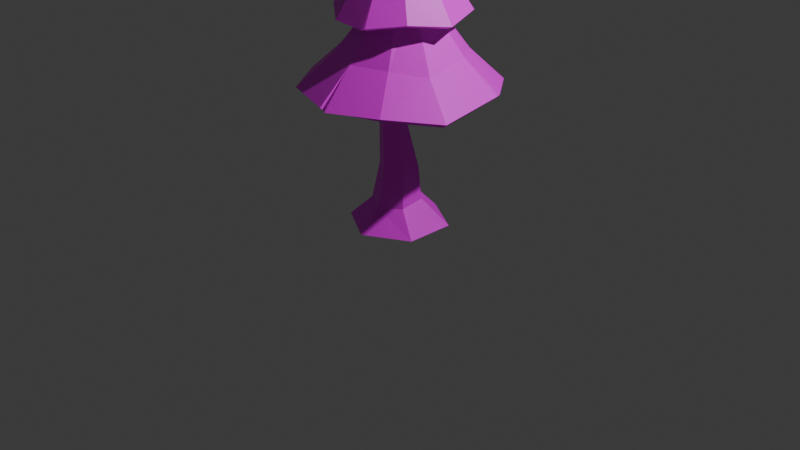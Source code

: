 # Source: Pine_02.blend  (saved by Blender 5.0.119; exported with 4.5.12 LTS)
import bpy
from mathutils import Matrix  # noqa: F401  (used for matrix-valued properties, if any)

bpy.ops.wm.read_factory_settings(use_empty=True)
scene = bpy.context.scene
scene.name = 'Scene'

# ---- collections
col_collection = bpy.data.collections.new('Collection'); scene.collection.children.link(col_collection)

# ---- images (referenced by path relative to the original .blend; pixels are not part of the script)
import os
ASSET_DIR = os.environ.get("B2B_ASSET_DIR", "")  # directory of the original .blend (textures are referenced by path, not embedded)
HERE = os.path.dirname(os.path.abspath(__file__))  # packed textures are extracted next to this script under _unpacked/

def load_image(name, relpath, width, height, colorspace="sRGB"):
    """Load a texture the original file referenced (path relative to the .blend, or extracted next to this script)."""
    p = next((c for c in (os.path.join(HERE, relpath), os.path.join(ASSET_DIR, relpath)) if relpath and os.path.exists(c)), "")
    if p:
        img = bpy.data.images.load(p, check_existing=True)
        img.name = name
    else:  # same state as the original file: an image datablock whose file is absent (Cycles renders it pink)
        img = bpy.data.images.new(name, width, height)
        img.source = "FILE"
        img.filepath = "//" + (relpath or name)
    img.colorspace_settings.name = colorspace
    return img
img_color_grid_png = load_image('color_grid.png', 'color_grid.png', 1024, 1024, 'sRGB')

# ---- materials (node trees are filled in below, after node groups)
mat_trunk = bpy.data.materials.new('Trunk')
mat_material_001 = bpy.data.materials.new('Material.001')

# ---- material node trees
mat_trunk.use_nodes = True; mat_trunk.node_tree.nodes.clear()
_N = mat_trunk.node_tree.nodes; _L = mat_trunk.node_tree.links
n0 = _N.new('ShaderNodeBsdfPrincipled'); n0.name = 'Principled BSDF'; n0.location = (-200, 100)
n1 = _N.new('ShaderNodeOutputMaterial'); n1.name = 'Material Output'; n1.location = (200, 100)
n2 = _N.new('ShaderNodeTexImage'); n2.name = 'Image Texture'; n2.location = (-490, 71)
n2.image = img_color_grid_png
_L.new(n0.outputs[0], n1.inputs[0])
_L.new(n2.outputs[0], n0.inputs[0])
n1.is_active_output = True
mat_material_001.use_nodes = True; mat_material_001.node_tree.nodes.clear()
_N = mat_material_001.node_tree.nodes; _L = mat_material_001.node_tree.links
n0 = _N.new('ShaderNodeBsdfPrincipled'); n0.name = 'Principled BSDF'; n0.location = (-200, 100)
n1 = _N.new('ShaderNodeOutputMaterial'); n1.name = 'Material Output'; n1.location = (200, 100)
n2 = _N.new('ShaderNodeTexImage'); n2.name = 'Image Texture'; n2.location = (-490, 71)
n2.image = img_color_grid_png
_L.new(n0.outputs[0], n1.inputs[0])
_L.new(n2.outputs[0], n0.inputs[0])
n1.is_active_output = True

# ---- world
world_world = bpy.data.worlds.new('World'); scene.world = world_world
world_world.use_nodes = True; world_world.node_tree.nodes.clear()
_N = world_world.node_tree.nodes; _L = world_world.node_tree.links
n0 = _N.new('ShaderNodeOutputWorld'); n0.name = 'World Output'; n0.location = (200, 100)
n1 = _N.new('ShaderNodeBackground'); n1.name = 'Background'; n1.location = (-200, 100)
n1.inputs[0].default_value = (0.05088, 0.05088, 0.05088, 1.0)
_L.new(n1.outputs[0], n0.inputs[0])
n0.is_active_output = True
world_world.color = (0.05088, 0.05088, 0.05088)
world_world.sun_shadow_jitter_overblur = 0.0

# ---- cameras
cam_camera = bpy.data.cameras.new('Camera')
cam_camera.clip_end = 100.0
cam_camera.ortho_scale = 7.314

# ---- lights
light_light = bpy.data.lights.new('Light', 'POINT')
light_light.energy = 1000.0
light_light.shadow_soft_size = 0.1

# ---- meshes
me_cylinder = bpy.data.meshes.new('Cylinder')
me_cylinder.from_pydata([(0.0, 1.0, -1.0), (-4.247e-17, 0.4256, -0.4347), (0.866, 0.5, -1.0), (0.4298, 0.1801, -0.4706), (0.866, -0.5, -1.0), (0.4298, -0.3111, -0.5424), (0.0, -1.0, -1.0), (-4.479e-17, -0.5566, -0.5784), (-0.866, -0.5, -1.0), (-0.4298, -0.3111, -0.5424), (-0.866, 0.5, -1.0), (-0.4298, 0.1801, -0.4706), (0.3345, 0.1927, 0.1618), (3.511e-08, 0.3854, 0.149), (0.3345, -0.1927, 0.1875), (3.511e-08, -0.3854, 0.2004), (-0.3345, -0.1927, 0.1875), (-0.3345, 0.1927, 0.1618), (0.1533, -0.01994, 1.308), (-0.06719, 0.1042, 1.338), (0.1681, -0.2683, 1.363), (-0.03761, -0.3924, 1.448), (-0.2581, -0.2683, 1.478), (-0.2729, -0.01994, 1.423), (0.3118, 0.2232, 2.99), (0.1179, 0.3285, 3.028), (0.3118, 0.01258, 2.914), (0.1179, -0.09274, 2.876), (-0.07598, 0.01258, 2.914), (-0.07598, 0.2232, 2.99), (0.1671, -0.08847, 4.52), (3.197e-08, 0.006456, 4.502), (0.1671, -0.2783, 4.554), (3.197e-08, -0.3733, 4.572), (-0.1671, -0.2783, 4.554), (-0.1671, -0.08847, 4.52), (0.03176, -0.04717, 6.476), (2.943e-08, -0.02883, 6.476), (0.03176, -0.08384, 6.476), (2.943e-08, -0.1022, 6.476), (-0.03176, -0.08384, 6.476), (-0.03176, -0.04717, 6.476)], [], [(0, 1, 3, 2), (2, 3, 5, 4), (4, 5, 7, 6), (6, 7, 9, 8), (11, 9, 16, 17), (8, 9, 11, 10), (10, 11, 1, 0), (0, 2, 4, 6, 8, 10), (13, 17, 23, 19), (3, 1, 13, 12), (7, 5, 14, 15), (1, 11, 17, 13), (9, 7, 15, 16), (5, 3, 12, 14), (23, 22, 28, 29), (16, 15, 21, 22), (14, 12, 18, 20), (17, 16, 22, 23), (15, 14, 20, 21), (12, 13, 19, 18), (25, 29, 35, 31), (21, 20, 26, 27), (18, 19, 25, 24), (19, 23, 29, 25), (22, 21, 27, 28), (20, 18, 24, 26), (35, 34, 40, 41), (28, 27, 33, 34), (26, 24, 30, 32), (29, 28, 34, 35), (27, 26, 32, 33), (24, 25, 31, 30), (36, 37, 41, 40, 39, 38), (33, 32, 38, 39), (30, 31, 37, 36), (31, 35, 41, 37), (34, 33, 39, 40), (32, 30, 36, 38)])
_uv = me_cylinder.uv_layers.new(name='UVMap')
_uv.uv.foreach_set('vector', [0.5819, 0.4164, 0.5772, 0.4205, 0.5765, 0.4188, 0.5809, 0.4132, 0.5809, 0.4132, 0.5765, 0.4188, 0.5721, 0.4176, 0.5718, 0.4117, 0.5718, 0.4117, 0.5721, 0.4176, 0.5687, 0.4181, 0.5648, 0.4138, 0.5648, 0.4138, 0.5687, 0.4181, 0.5697, 0.4198, 0.5671, 0.4168, 0.5739, 0.4209, 0.5697, 0.4198, 0.5709, 0.426, 0.5741, 0.4262, 0.5671, 0.4168, 0.5697, 0.4198, 0.5739, 0.4209, 0.5753, 0.418, 0.5753, 0.418, 0.5739, 0.4209, 0.5772, 0.4205, 0.5819, 0.4164, 0.5819, 0.4164, 0.5809, 0.4132, 0.5718, 0.4117, 0.5648, 0.4138, 0.5671, 0.4168, 0.5753, 0.418, 0.5768, 0.4256, 0.5741, 0.4262, 0.5723, 0.4371, 0.574, 0.4362, 0.5765, 0.4188, 0.5772, 0.4205, 0.5768, 0.4256, 0.5762, 0.4248, 0.5687, 0.4181, 0.5721, 0.4176, 0.5728, 0.4247, 0.5701, 0.4253, 0.5772, 0.4205, 0.5739, 0.4209, 0.5741, 0.4262, 0.5768, 0.4256, 0.5697, 0.4198, 0.5687, 0.4181, 0.5701, 0.4253, 0.5709, 0.426, 0.5721, 0.4176, 0.5765, 0.4188, 0.5762, 0.4248, 0.5728, 0.4247, 0.5723, 0.4371, 0.5701, 0.4375, 0.5729, 0.451, 0.5748, 0.4517, 0.5709, 0.426, 0.5701, 0.4253, 0.5696, 0.4369, 0.5701, 0.4375, 0.5728, 0.4247, 0.5762, 0.4248, 0.5736, 0.4355, 0.5714, 0.4359, 0.5741, 0.4262, 0.5709, 0.426, 0.5701, 0.4375, 0.5723, 0.4371, 0.5701, 0.4253, 0.5728, 0.4247, 0.5714, 0.4359, 0.5696, 0.4369, 0.5762, 0.4248, 0.5768, 0.4256, 0.574, 0.4362, 0.5736, 0.4355, 0.5764, 0.4521, 0.5748, 0.4517, 0.5714, 0.4669, 0.5728, 0.4669, 0.5696, 0.4369, 0.5714, 0.4359, 0.5742, 0.451, 0.5726, 0.4506, 0.5736, 0.4355, 0.574, 0.4362, 0.5764, 0.4521, 0.5761, 0.4518, 0.574, 0.4362, 0.5723, 0.4371, 0.5748, 0.4517, 0.5764, 0.4521, 0.5701, 0.4375, 0.5696, 0.4369, 0.5726, 0.4506, 0.5729, 0.451, 0.5714, 0.4359, 0.5736, 0.4355, 0.5761, 0.4518, 0.5742, 0.451, 0.5714, 0.4669, 0.5696, 0.4673, 0.5715, 0.4878, 0.5718, 0.4877, 0.5729, 0.451, 0.5726, 0.4506, 0.5692, 0.4678, 0.5696, 0.4673, 0.5742, 0.451, 0.5761, 0.4518, 0.5725, 0.4674, 0.5706, 0.4679, 0.5748, 0.4517, 0.5729, 0.451, 0.5696, 0.4673, 0.5714, 0.4669, 0.5726, 0.4506, 0.5742, 0.451, 0.5706, 0.4679, 0.5692, 0.4678, 0.5761, 0.4518, 0.5764, 0.4521, 0.5728, 0.4669, 0.5725, 0.4674, 0.572, 0.488, 0.5721, 0.4878, 0.5718, 0.4877, 0.5715, 0.4878, 0.5714, 0.4879, 0.5717, 0.488, 0.5692, 0.4678, 0.5706, 0.4679, 0.5717, 0.488, 0.5714, 0.4879, 0.5725, 0.4674, 0.5728, 0.4669, 0.5721, 0.4878, 0.572, 0.488, 0.5728, 0.4669, 0.5714, 0.4669, 0.5718, 0.4877, 0.5721, 0.4878, 0.5696, 0.4673, 0.5692, 0.4678, 0.5714, 0.4879, 0.5715, 0.4878, 0.5706, 0.4679, 0.5725, 0.4674, 0.572, 0.488, 0.5717, 0.488])
me_cylinder.materials.append(mat_trunk)
me_cylinder.update()
me_circle_002 = bpy.data.meshes.new('Circle.002')
me_circle_002.from_pydata([(-0.01598, 1.066, -0.1135), (-0.5472, 0.809, -0.07311), (-0.9467, 0.3349, -0.1017), (-0.9738, -0.2637, -0.1037), (-0.5472, -0.809, -0.07311), (0.04062, -1.0, -0.07311), (0.6284, -0.809, -0.07311), (1.035, -0.3896, -0.123), (0.9866, 0.3153, -0.04554), (0.6284, 0.809, -0.07311), (0.07311, 0.2229, 0.8042), (-0.05793, 0.1804, 0.8042), (-0.1389, 0.06889, 0.8042), (-0.1389, -0.06889, 0.8042), (-0.05793, -0.1804, 0.8042), (0.07311, -0.2229, 0.8042), (0.2041, -0.1804, 0.8042), (0.2851, -0.06889, 0.8042), (0.2851, 0.06889, 0.8042), (0.2041, 0.1804, 0.8042), (-0.105, 0.603, 0.6322), (-0.413, 0.3814, 0.5929), (-0.5433, 0.02857, 0.5929), (-0.4532, -0.3296, 0.6388), (-0.146, -0.5665, 0.5929), (0.2299, -0.5814, 0.5929), (0.5071, -0.3715, 0.6426), (0.673, -0.01959, 0.5929), (0.5557, 0.3593, 0.6481), (0.2757, 0.5755, 0.5929), (-0.02255, 0.195, 1.422), (-0.129, 0.1239, 1.422), (-0.1733, 0.003868, 1.422), (-0.1386, -0.1193, 1.422), (-0.03813, -0.1985, 1.422), (0.08972, -0.2036, 1.422), (0.1961, -0.1325, 1.422), (0.2405, -0.01251, 1.422), (0.2058, 0.1106, 1.422), (0.1053, 0.1899, 1.422), (0.03249, 0.4515, 1.316), (-0.1987, 0.3755, 1.313), (-0.4119, 0.1216, 1.374), (-0.3969, -0.1395, 1.316), (-0.2614, -0.3306, 1.383), (0.03249, -0.4515, 1.316), (0.2995, -0.3677, 1.366), (0.4619, -0.1395, 1.316), (0.4619, 0.1395, 1.316), (0.3486, 0.3291, 1.373), (0.02437, 0.0248, 2.437), (0.009793, 0.02006, 2.437), (0.0007845, 0.007663, 2.437), (0.0007845, -0.007663, 2.437), (0.009793, -0.02006, 2.437), (0.02437, -0.0248, 2.437), (0.03895, -0.02006, 2.437), (0.04795, -0.007663, 2.437), (0.04795, 0.007663, 2.437), (0.03895, 0.02006, 2.437), (0.05262, -0.6477, 0.251), (0.4333, -0.524, 0.251), (-0.5997, 0.226, 0.2224), (-0.6268, -0.1548, 0.2204), (0.4333, 0.524, 0.251), (-0.003975, 0.7139, 0.2107), (0.7124, -0.2807, 0.2012), (-0.3281, -0.524, 0.251), (-0.3281, 0.524, 0.251), (0.6636, 0.2064, 0.2786), (0.1972, -0.4927, 0.7817), (-0.1205, -0.4801, 0.7817), (-0.4563, 0.02283, 0.7817), (-0.3462, 0.3211, 0.7817), (0.2359, 0.4851, 0.7817), (0.4856, 0.2882, 0.7817), (0.4616, -0.3161, 0.7817), (-0.3701, -0.2832, 0.7817), (-0.08176, 0.4976, 0.7817), (0.5718, -0.01787, 0.7817), (-0.1573, 0.2591, 1.534), (-0.2645, 0.09202, 1.583), (0.3355, 0.09897, 1.534), (0.1873, 0.2363, 1.621), (0.03091, -0.3203, 1.534), (0.2122, -0.192, 1.604), (-0.2737, -0.09897, 1.534), (0.03091, 0.3203, 1.534), (0.3355, -0.09897, 1.534), (-0.128, -0.2203, 1.604), (-0.01578, 1.021, -0.1533), (-0.5209, 0.7732, -0.1134), (-0.9047, 0.3213, -0.1424), (-0.9318, -0.2501, -0.1444), (-0.5209, -0.7732, -0.1134), (0.04082, -0.9551, -0.1129), (0.6019, -0.7722, -0.1123), (0.992, -0.3754, -0.1619), (0.9431, 0.3011, -0.08442), (0.6019, 0.7722, -0.1123), (0.0728, 0.178, 0.7644), (-0.032, 0.1443, 0.7639), (-0.09696, 0.05516, 0.7635), (-0.09696, -0.05516, 0.7635), (-0.032, -0.1443, 0.7639), (0.0728, -0.178, 0.7644), (0.1773, -0.1438, 0.765), (0.2416, -0.05486, 0.7653), (0.2416, 0.05486, 0.7653), (0.1773, 0.1438, 0.765), (-0.1194, 0.6555, 0.6584), (-0.4559, 0.4157, 0.618), (-0.5984, 0.03086, 0.6174), (-0.499, -0.3603, 0.6633), (-0.1647, -0.6181, 0.618), (0.2131, -0.6439, 0.6052), (0.5496, -0.4046, 0.6697), (0.7266, -0.02161, 0.6207), (0.6004, 0.389, 0.6759), (0.2946, 0.6259, 0.6201), (-0.03763, 0.2469, 1.448), (-0.172, 0.1574, 1.446), (-0.2281, 0.005903, 1.446), (-0.1843, -0.1496, 1.446), (-0.05736, -0.2496, 1.446), (0.104, -0.2558, 1.448), (0.238, -0.166, 1.449), (0.2937, -0.01475, 1.449), (0.25, 0.1403, 1.449), (0.1235, 0.2403, 1.449), (0.03242, 0.326, 1.299), (-0.1591, 0.2636, 1.299), (-0.2925, 0.08275, 1.358), (-0.2774, -0.1007, 1.3), (-0.165, -0.2609, 1.338), (0.03242, -0.326, 1.299), (0.2257, -0.2662, 1.349), (0.3426, -0.1008, 1.299), (0.3426, 0.1008, 1.299), (0.2748, 0.2277, 1.356), (0.02446, 0.0007015, 2.42), (0.02405, 0.0005555, 2.42), (0.02381, 0.0002093, 2.421), (0.02381, -0.00021, 2.421), (0.02405, -0.0005562, 2.42), (0.02446, -0.0007022, 2.42), (0.02488, -0.0005808, 2.42), (0.02515, -0.0002252, 2.42), (0.02515, 0.0002245, 2.42), (0.02488, 0.0005802, 2.42), (0.05254, -0.668, 0.2113), (0.4449, -0.54, 0.2118), (-0.5834, 0.2066, 0.2104), (-0.5834, -0.2066, 0.2104), (0.4449, 0.54, 0.2118), (0.05254, 0.668, 0.2113), (0.6871, -0.2062, 0.2122), (-0.3403, -0.5407, 0.2107), (-0.3403, 0.5407, 0.2107), (0.6871, 0.2062, 0.2122), (0.187, -0.4569, 0.9158), (-0.1049, -0.4456, 0.915), (-0.4138, 0.01663, 0.9144), (-0.3124, 0.2908, 0.915), (0.2224, 0.4408, 0.9166), (0.436, 0.2768, 0.9724), (0.3939, -0.2935, 0.9663), (-0.3464, -0.2609, 0.9603), (-0.07407, 0.4654, 0.9551), (0.5304, -0.02075, 0.9171), (-0.1234, 0.2125, 1.518), (-0.2188, 0.08114, 1.518), (0.2808, 0.0812, 1.517), (0.1853, 0.2125, 1.517), (0.03092, -0.2627, 1.517), (0.1853, -0.2125, 1.517), (-0.2188, -0.08114, 1.518), (0.03092, 0.2627, 1.517), (0.2808, -0.0812, 1.517), (-0.1234, -0.2125, 1.518), (0.4801, -0.1094, 1.305), (-0.2329, 0.3653, 1.316), (-0.2388, -0.3625, 1.354), (-0.5982, -0.01954, 0.6028), (0.245, -0.6336, 0.6191), (0.5746, 0.4199, 0.6683), (0.9688, 0.3718, -0.04554), (-0.09851, 1.065, -0.1049), (0.1183, -1.016, -0.09526)], [], [(60, 61, 16, 15), (62, 63, 13, 12), (64, 65, 10, 19), (61, 66, 17, 16), (63, 67, 14, 13), (65, 68, 11, 10), (66, 69, 18, 17), (67, 60, 15, 14), (68, 62, 12, 11), (69, 64, 19, 18), (70, 71, 34, 35), (72, 73, 31, 32), (74, 75, 38, 39), (76, 70, 35, 36), (77, 72, 32, 33), (78, 74, 39, 30), (79, 76, 36, 37), (71, 77, 33, 34), (73, 78, 30, 31), (75, 79, 37, 38), (80, 81, 52, 51), (82, 83, 59, 58), (84, 85, 56, 55), (81, 86, 53, 52), (83, 87, 50, 59), (85, 88, 57, 56), (86, 89, 54, 53), (87, 80, 51, 50), (88, 82, 58, 57), (89, 84, 55, 54), (186, 9, 64, 69), (1, 2, 62, 68), (4, 5, 60, 67), (7, 8, 69, 66), (187, 1, 68, 65), (3, 4, 67, 63), (6, 7, 66, 61), (9, 0, 65, 64), (2, 3, 63, 62), (188, 6, 61, 60), (28, 27, 79, 75), (21, 20, 78, 73), (24, 23, 77, 71), (27, 26, 76, 79), (20, 29, 74, 78), (23, 22, 72, 77), (26, 25, 70, 76), (29, 28, 75, 74), (22, 21, 73, 72), (25, 24, 71, 70), (182, 45, 84, 89), (180, 48, 82, 88), (40, 41, 80, 87), (43, 44, 89, 86), (46, 47, 88, 85), (49, 40, 87, 83), (42, 43, 86, 81), (45, 46, 85, 84), (48, 49, 83, 82), (181, 42, 81, 80), (150, 105, 106, 151), (152, 102, 103, 153), (154, 109, 100, 155), (151, 106, 107, 156), (153, 103, 104, 157), (155, 100, 101, 158), (156, 107, 108, 159), (157, 104, 105, 150), (158, 101, 102, 152), (159, 108, 109, 154), (160, 125, 124, 161), (162, 122, 121, 163), (164, 129, 128, 165), (166, 126, 125, 160), (167, 123, 122, 162), (168, 120, 129, 164), (169, 127, 126, 166), (161, 124, 123, 167), (163, 121, 120, 168), (165, 128, 127, 169), (170, 141, 142, 171), (172, 148, 149, 173), (174, 145, 146, 175), (171, 142, 143, 176), (173, 149, 140, 177), (175, 146, 147, 178), (176, 143, 144, 179), (177, 140, 141, 170), (178, 147, 148, 172), (179, 144, 145, 174), (98, 159, 154, 99), (91, 158, 152, 92), (94, 157, 150, 95), (97, 156, 159, 98), (90, 155, 158, 91), (93, 153, 157, 94), (96, 151, 156, 97), (99, 154, 155, 90), (92, 152, 153, 93), (95, 150, 151, 96), (118, 165, 169, 117), (111, 163, 168, 110), (114, 161, 167, 113), (117, 169, 166, 116), (110, 168, 164, 119), (113, 167, 162, 183), (116, 166, 160, 184), (119, 164, 165, 185), (112, 162, 163, 111), (115, 160, 161, 114), (134, 179, 174, 135), (137, 178, 172, 138), (130, 177, 170, 131), (133, 176, 179, 134), (136, 175, 178, 137), (139, 173, 177, 130), (132, 171, 176, 133), (135, 174, 175, 136), (138, 172, 173, 139), (131, 170, 171, 132), (1, 187, 90, 91), (2, 1, 91, 92), (3, 2, 92, 93), (4, 3, 93, 94), (5, 4, 94, 95), (6, 188, 95, 96), (7, 6, 96, 97), (8, 7, 97, 98), (9, 186, 98, 99), (0, 9, 99, 90), (10, 11, 101, 100), (11, 12, 102, 101), (12, 13, 103, 102), (13, 14, 104, 103), (14, 15, 105, 104), (15, 16, 106, 105), (16, 17, 107, 106), (17, 18, 108, 107), (18, 19, 109, 108), (19, 10, 100, 109), (20, 21, 111, 110), (21, 22, 112, 111), (22, 23, 113, 183), (23, 24, 114, 113), (24, 25, 115, 114), (25, 26, 116, 184), (26, 27, 117, 116), (27, 28, 118, 117), (28, 29, 119, 185), (29, 20, 110, 119), (31, 30, 120, 121), (32, 31, 121, 122), (33, 32, 122, 123), (34, 33, 123, 124), (35, 34, 124, 125), (36, 35, 125, 126), (37, 36, 126, 127), (38, 37, 127, 128), (39, 38, 128, 129), (30, 39, 129, 120), (41, 40, 130, 131), (42, 181, 131, 132), (43, 42, 132, 133), (44, 43, 133, 134), (45, 182, 134, 135), (46, 45, 135, 136), (47, 46, 136, 137), (48, 180, 137, 138), (49, 48, 138, 139), (40, 49, 139, 130), (50, 51, 141, 140), (51, 52, 142, 141), (52, 53, 143, 142), (53, 54, 144, 143), (54, 55, 145, 144), (55, 56, 146, 145), (56, 57, 147, 146), (57, 58, 148, 147), (58, 59, 149, 148), (59, 50, 140, 149), (47, 137, 180, 88), (41, 131, 181, 80), (44, 134, 182, 89), (162, 112, 22, 183), (160, 115, 25, 184), (165, 118, 28, 185), (8, 98, 186, 69), (0, 90, 187, 65), (5, 95, 188, 60)])
_uv = me_circle_002.uv_layers.new(name='UVMap')
_uv.uv.foreach_set('vector', [0.7937, 0.7828, 0.8031, 0.783, 0.8112, 0.8026, 0.8079, 0.8024, 0.8127, 0.7815, 0.801, 0.7815, 0.8099, 0.8017, 0.8142, 0.8015, 0.8371, 0.7827, 0.8356, 0.7812, 0.8221, 0.8018, 0.8227, 0.8022, 0.8031, 0.783, 0.8157, 0.7812, 0.816, 0.8027, 0.8112, 0.8026, 0.801, 0.7815, 0.7931, 0.7827, 0.8075, 0.802, 0.8099, 0.8017, 0.8356, 0.7812, 0.8251, 0.7824, 0.8188, 0.8016, 0.8221, 0.8018, 0.8157, 0.7812, 0.8311, 0.7839, 0.8205, 0.8025, 0.816, 0.8027, 0.7931, 0.7827, 0.7937, 0.7828, 0.8079, 0.8024, 0.8075, 0.802, 0.8251, 0.7824, 0.8127, 0.7815, 0.8142, 0.8015, 0.8188, 0.8016, 0.8311, 0.7839, 0.8371, 0.7827, 0.8227, 0.8022, 0.8205, 0.8025, 0.8007, 0.8022, 0.7969, 0.8014, 0.807, 0.8239, 0.8086, 0.8246, 0.8084, 0.8001, 0.8189, 0.8, 0.8159, 0.8228, 0.8116, 0.8228, 0.8327, 0.8011, 0.8307, 0.8019, 0.8205, 0.8243, 0.8215, 0.8237, 0.8105, 0.8027, 0.8007, 0.8022, 0.8086, 0.8246, 0.8125, 0.8249, 0.8001, 0.8006, 0.8084, 0.8001, 0.8116, 0.8228, 0.8082, 0.8233, 0.828, 0.8004, 0.8327, 0.8011, 0.8215, 0.8237, 0.8197, 0.8231, 0.8222, 0.8025, 0.8105, 0.8027, 0.8125, 0.8249, 0.8171, 0.8248, 0.7969, 0.8014, 0.8001, 0.8006, 0.8082, 0.8233, 0.807, 0.8239, 0.8189, 0.8, 0.828, 0.8004, 0.8197, 0.8231, 0.8159, 0.8228, 0.8307, 0.8019, 0.8222, 0.8025, 0.8171, 0.8248, 0.8205, 0.8243, 0.8197, 0.8262, 0.813, 0.8278, 0.814, 0.8599, 0.8145, 0.8599, 0.8221, 0.8291, 0.8242, 0.831, 0.815, 0.8602, 0.8147, 0.8603, 0.804, 0.8286, 0.8108, 0.8318, 0.8137, 0.8604, 0.8133, 0.8603, 0.813, 0.8278, 0.8069, 0.8265, 0.8135, 0.86, 0.814, 0.8599, 0.8242, 0.831, 0.8244, 0.8269, 0.8149, 0.86, 0.815, 0.8602, 0.8108, 0.8318, 0.8157, 0.8296, 0.8142, 0.8604, 0.8137, 0.8604, 0.8069, 0.8265, 0.805, 0.83, 0.8132, 0.8601, 0.8135, 0.86, 0.8244, 0.8269, 0.8197, 0.8262, 0.8145, 0.8599, 0.8149, 0.86, 0.8157, 0.8296, 0.8221, 0.8291, 0.8147, 0.8603, 0.8142, 0.8604, 0.805, 0.83, 0.804, 0.8286, 0.8133, 0.8603, 0.8132, 0.8601, 0.8418, 0.7719, 0.8492, 0.7713, 0.8371, 0.7827, 0.8311, 0.7839, 0.83, 0.7721, 0.8114, 0.7714, 0.8127, 0.7815, 0.8251, 0.7824, 0.7814, 0.7716, 0.7816, 0.771, 0.7937, 0.7828, 0.7931, 0.7827, 0.8172, 0.7685, 0.8403, 0.7719, 0.8311, 0.7839, 0.8157, 0.7812, 0.844, 0.7709, 0.83, 0.7721, 0.8251, 0.7824, 0.8356, 0.7812, 0.7937, 0.7711, 0.7814, 0.7716, 0.7931, 0.7827, 0.801, 0.7815, 0.7959, 0.7706, 0.8172, 0.7685, 0.8157, 0.7812, 0.8031, 0.783, 0.8492, 0.7713, 0.8454, 0.7706, 0.8356, 0.7812, 0.8371, 0.7827, 0.8114, 0.7714, 0.7937, 0.7711, 0.801, 0.7815, 0.8127, 0.7815, 0.782, 0.7702, 0.7959, 0.7706, 0.8031, 0.783, 0.7937, 0.7828, 0.8341, 0.7971, 0.8238, 0.7957, 0.8222, 0.8025, 0.8307, 0.8019, 0.8197, 0.7936, 0.8308, 0.7952, 0.828, 0.8004, 0.8189, 0.8, 0.7938, 0.7948, 0.7976, 0.7957, 0.8001, 0.8006, 0.7969, 0.8014, 0.8238, 0.7957, 0.8093, 0.7976, 0.8105, 0.8027, 0.8222, 0.8025, 0.8308, 0.7952, 0.8361, 0.7945, 0.8327, 0.8011, 0.828, 0.8004, 0.7976, 0.7957, 0.8075, 0.7937, 0.8084, 0.8001, 0.8001, 0.8006, 0.8093, 0.7976, 0.7982, 0.7954, 0.8007, 0.8022, 0.8105, 0.8027, 0.8361, 0.7945, 0.8341, 0.7971, 0.8307, 0.8019, 0.8327, 0.8011, 0.8075, 0.7937, 0.8197, 0.7936, 0.8189, 0.8, 0.8084, 0.8001, 0.7982, 0.7954, 0.7938, 0.7948, 0.7969, 0.8014, 0.8007, 0.8022, 0.799, 0.8211, 0.7997, 0.8211, 0.804, 0.8286, 0.805, 0.83, 0.8176, 0.8219, 0.8255, 0.8216, 0.8221, 0.8291, 0.8157, 0.8296, 0.8284, 0.8191, 0.8226, 0.8182, 0.8197, 0.8262, 0.8244, 0.8269, 0.8041, 0.8186, 0.7998, 0.8219, 0.805, 0.83, 0.8069, 0.8265, 0.8062, 0.8239, 0.8163, 0.8223, 0.8157, 0.8296, 0.8108, 0.8318, 0.8297, 0.8227, 0.8284, 0.8191, 0.8244, 0.8269, 0.8242, 0.831, 0.8119, 0.8199, 0.8041, 0.8186, 0.8069, 0.8265, 0.813, 0.8278, 0.7997, 0.8211, 0.8062, 0.8239, 0.8108, 0.8318, 0.804, 0.8286, 0.8255, 0.8216, 0.8297, 0.8227, 0.8242, 0.831, 0.8221, 0.8291, 0.8218, 0.8182, 0.8119, 0.8199, 0.813, 0.8278, 0.8197, 0.8262, 0.7931, 0.7814, 0.8094, 0.8009, 0.812, 0.8011, 0.8027, 0.7815, 0.8123, 0.7811, 0.8144, 0.8002, 0.8109, 0.8003, 0.7999, 0.7812, 0.8378, 0.7814, 0.8212, 0.8008, 0.8207, 0.8005, 0.8352, 0.7812, 0.8027, 0.7815, 0.812, 0.8011, 0.8158, 0.8012, 0.8178, 0.7815, 0.7999, 0.7812, 0.8109, 0.8003, 0.809, 0.8006, 0.7924, 0.7813, 0.8352, 0.7812, 0.8207, 0.8005, 0.8181, 0.8003, 0.8254, 0.7811, 0.8178, 0.7815, 0.8158, 0.8012, 0.8193, 0.801, 0.8315, 0.7815, 0.7924, 0.7813, 0.809, 0.8006, 0.8094, 0.8009, 0.7931, 0.7814, 0.8254, 0.7811, 0.8181, 0.8003, 0.8144, 0.8002, 0.8123, 0.7811, 0.8315, 0.7815, 0.8193, 0.801, 0.8212, 0.8008, 0.8378, 0.7814, 0.8017, 0.8071, 0.8071, 0.8257, 0.8051, 0.8249, 0.7982, 0.8062, 0.8088, 0.8047, 0.8109, 0.8234, 0.8163, 0.8234, 0.8184, 0.8046, 0.8311, 0.8058, 0.8233, 0.8246, 0.8221, 0.8255, 0.8295, 0.8087, 0.8102, 0.8093, 0.812, 0.8262, 0.8071, 0.8257, 0.8017, 0.8071, 0.801, 0.8068, 0.8066, 0.824, 0.8109, 0.8234, 0.8088, 0.8047, 0.8272, 0.8063, 0.8211, 0.8238, 0.8233, 0.8246, 0.8311, 0.8058, 0.8214, 0.8074, 0.8178, 0.8261, 0.812, 0.8262, 0.8102, 0.8093, 0.7982, 0.8062, 0.8051, 0.8249, 0.8066, 0.824, 0.801, 0.8068, 0.8184, 0.8046, 0.8163, 0.8234, 0.8211, 0.8238, 0.8272, 0.8063, 0.8295, 0.8087, 0.8221, 0.8255, 0.8178, 0.8261, 0.8214, 0.8074, 0.8187, 0.8259, 0.8141, 0.8595, 0.8141, 0.8595, 0.8133, 0.8258, 0.8207, 0.8282, 0.8141, 0.8595, 0.8141, 0.8595, 0.8234, 0.8274, 0.8059, 0.8279, 0.8141, 0.8595, 0.8141, 0.8595, 0.8097, 0.8285, 0.8133, 0.8258, 0.8141, 0.8595, 0.8141, 0.8596, 0.8082, 0.8262, 0.8234, 0.8274, 0.8141, 0.8595, 0.8141, 0.8595, 0.8226, 0.8265, 0.8097, 0.8285, 0.8141, 0.8595, 0.8141, 0.8595, 0.8154, 0.8287, 0.8082, 0.8262, 0.8141, 0.8596, 0.8141, 0.8595, 0.8054, 0.827, 0.8226, 0.8265, 0.8141, 0.8595, 0.8141, 0.8595, 0.8187, 0.8259, 0.8154, 0.8287, 0.8141, 0.8595, 0.8141, 0.8595, 0.8207, 0.8282, 0.8054, 0.827, 0.8141, 0.8595, 0.8141, 0.8595, 0.8059, 0.8279, 0.839, 0.7704, 0.8315, 0.7815, 0.8378, 0.7814, 0.8476, 0.77, 0.8294, 0.7709, 0.8254, 0.7811, 0.8123, 0.7811, 0.8115, 0.7701, 0.7829, 0.7702, 0.7924, 0.7813, 0.7931, 0.7814, 0.7832, 0.7696, 0.817, 0.767, 0.8178, 0.7815, 0.8315, 0.7815, 0.839, 0.7704, 0.8442, 0.7693, 0.8352, 0.7812, 0.8254, 0.7811, 0.8294, 0.7709, 0.7946, 0.7698, 0.7999, 0.7812, 0.7924, 0.7813, 0.7829, 0.7702, 0.7969, 0.7692, 0.8027, 0.7815, 0.8178, 0.7815, 0.817, 0.767, 0.8476, 0.77, 0.8378, 0.7814, 0.8352, 0.7812, 0.8442, 0.7693, 0.8115, 0.7701, 0.8123, 0.7811, 0.7999, 0.7812, 0.7946, 0.7698, 0.7832, 0.7696, 0.7931, 0.7814, 0.8027, 0.7815, 0.7969, 0.7692, 0.8358, 0.7982, 0.8295, 0.8087, 0.8214, 0.8074, 0.8246, 0.7969, 0.8201, 0.7943, 0.8184, 0.8046, 0.8272, 0.8063, 0.8321, 0.796, 0.7919, 0.7957, 0.7982, 0.8062, 0.801, 0.8068, 0.7961, 0.7964, 0.8246, 0.7969, 0.8214, 0.8074, 0.8102, 0.8093, 0.8088, 0.7988, 0.8321, 0.796, 0.8272, 0.8063, 0.8311, 0.8058, 0.8379, 0.7954, 0.7961, 0.7964, 0.801, 0.8068, 0.8088, 0.8047, 0.8053, 0.794, 0.8088, 0.7988, 0.8102, 0.8093, 0.8017, 0.8071, 0.7966, 0.7965, 0.8379, 0.7954, 0.8311, 0.8058, 0.8295, 0.8087, 0.8363, 0.7978, 0.8068, 0.7944, 0.8088, 0.8047, 0.8184, 0.8046, 0.8201, 0.7943, 0.7958, 0.7959, 0.8017, 0.8071, 0.7982, 0.8062, 0.7919, 0.7957, 0.8033, 0.8206, 0.8054, 0.827, 0.8059, 0.8279, 0.8039, 0.8202, 0.8158, 0.821, 0.8154, 0.8287, 0.8207, 0.8282, 0.8223, 0.8205, 0.8246, 0.8187, 0.8226, 0.8265, 0.8187, 0.8259, 0.8198, 0.8181, 0.8069, 0.8184, 0.8082, 0.8262, 0.8054, 0.827, 0.8033, 0.8206, 0.8086, 0.8227, 0.8097, 0.8285, 0.8154, 0.8287, 0.8158, 0.821, 0.8253, 0.822, 0.8234, 0.8274, 0.8226, 0.8265, 0.8246, 0.8187, 0.8124, 0.82, 0.8133, 0.8258, 0.8082, 0.8262, 0.8069, 0.8184, 0.8039, 0.8202, 0.8059, 0.8279, 0.8097, 0.8285, 0.8086, 0.8227, 0.8223, 0.8205, 0.8207, 0.8282, 0.8234, 0.8274, 0.8253, 0.822, 0.8198, 0.8181, 0.8187, 0.8259, 0.8133, 0.8258, 0.8124, 0.82, 0.83, 0.7721, 0.844, 0.7709, 0.8442, 0.7693, 0.8294, 0.7709, 0.8114, 0.7714, 0.83, 0.7721, 0.8294, 0.7709, 0.8115, 0.7701, 0.7937, 0.7711, 0.8114, 0.7714, 0.8115, 0.7701, 0.7946, 0.7698, 0.7814, 0.7716, 0.7937, 0.7711, 0.7946, 0.7698, 0.7829, 0.7702, 0.7816, 0.771, 0.7814, 0.7716, 0.7829, 0.7702, 0.7832, 0.7696, 0.7959, 0.7706, 0.782, 0.7702, 0.7832, 0.7696, 0.7969, 0.7692, 0.8172, 0.7685, 0.7959, 0.7706, 0.7969, 0.7692, 0.817, 0.767, 0.8403, 0.7719, 0.8172, 0.7685, 0.817, 0.767, 0.839, 0.7704, 0.8492, 0.7713, 0.8418, 0.7719, 0.839, 0.7704, 0.8476, 0.77, 0.8454, 0.7706, 0.8492, 0.7713, 0.8476, 0.77, 0.8442, 0.7693, 0.8221, 0.8018, 0.8188, 0.8016, 0.8181, 0.8003, 0.8207, 0.8005, 0.8188, 0.8016, 0.8142, 0.8015, 0.8144, 0.8002, 0.8181, 0.8003, 0.8142, 0.8015, 0.8099, 0.8017, 0.8109, 0.8003, 0.8144, 0.8002, 0.8099, 0.8017, 0.8075, 0.802, 0.809, 0.8006, 0.8109, 0.8003, 0.8075, 0.802, 0.8079, 0.8024, 0.8094, 0.8009, 0.809, 0.8006, 0.8079, 0.8024, 0.8112, 0.8026, 0.812, 0.8011, 0.8094, 0.8009, 0.8112, 0.8026, 0.816, 0.8027, 0.8158, 0.8012, 0.812, 0.8011, 0.816, 0.8027, 0.8205, 0.8025, 0.8193, 0.801, 0.8158, 0.8012, 0.8205, 0.8025, 0.8227, 0.8022, 0.8212, 0.8008, 0.8193, 0.801, 0.8227, 0.8022, 0.8221, 0.8018, 0.8207, 0.8005, 0.8212, 0.8008, 0.8308, 0.7952, 0.8197, 0.7936, 0.8201, 0.7943, 0.8321, 0.796, 0.8197, 0.7936, 0.8075, 0.7937, 0.8068, 0.7944, 0.8201, 0.7943, 0.8075, 0.7937, 0.7976, 0.7957, 0.7961, 0.7964, 0.8053, 0.794, 0.7976, 0.7957, 0.7938, 0.7948, 0.7919, 0.7957, 0.7961, 0.7964, 0.7938, 0.7948, 0.7982, 0.7954, 0.7958, 0.7959, 0.7919, 0.7957, 0.7982, 0.7954, 0.8093, 0.7976, 0.8088, 0.7988, 0.7966, 0.7965, 0.8093, 0.7976, 0.8238, 0.7957, 0.8246, 0.7969, 0.8088, 0.7988, 0.8238, 0.7957, 0.8341, 0.7971, 0.8358, 0.7982, 0.8246, 0.7969, 0.8341, 0.7971, 0.8361, 0.7945, 0.8379, 0.7954, 0.8363, 0.7978, 0.8361, 0.7945, 0.8308, 0.7952, 0.8321, 0.796, 0.8379, 0.7954, 0.8159, 0.8228, 0.8197, 0.8231, 0.8211, 0.8238, 0.8163, 0.8234, 0.8116, 0.8228, 0.8159, 0.8228, 0.8163, 0.8234, 0.8109, 0.8234, 0.8082, 0.8233, 0.8116, 0.8228, 0.8109, 0.8234, 0.8066, 0.824, 0.807, 0.8239, 0.8082, 0.8233, 0.8066, 0.824, 0.8051, 0.8249, 0.8086, 0.8246, 0.807, 0.8239, 0.8051, 0.8249, 0.8071, 0.8257, 0.8125, 0.8249, 0.8086, 0.8246, 0.8071, 0.8257, 0.812, 0.8262, 0.8171, 0.8248, 0.8125, 0.8249, 0.812, 0.8262, 0.8178, 0.8261, 0.8205, 0.8243, 0.8171, 0.8248, 0.8178, 0.8261, 0.8221, 0.8255, 0.8215, 0.8237, 0.8205, 0.8243, 0.8221, 0.8255, 0.8233, 0.8246, 0.8197, 0.8231, 0.8215, 0.8237, 0.8233, 0.8246, 0.8211, 0.8238, 0.8226, 0.8182, 0.8284, 0.8191, 0.8246, 0.8187, 0.8198, 0.8181, 0.8119, 0.8199, 0.8218, 0.8182, 0.8198, 0.8181, 0.8124, 0.82, 0.8041, 0.8186, 0.8119, 0.8199, 0.8124, 0.82, 0.8069, 0.8184, 0.7998, 0.8219, 0.8041, 0.8186, 0.8069, 0.8184, 0.8033, 0.8206, 0.7997, 0.8211, 0.799, 0.8211, 0.8033, 0.8206, 0.8039, 0.8202, 0.8062, 0.8239, 0.7997, 0.8211, 0.8039, 0.8202, 0.8086, 0.8227, 0.8163, 0.8223, 0.8062, 0.8239, 0.8086, 0.8227, 0.8158, 0.821, 0.8255, 0.8216, 0.8176, 0.8219, 0.8158, 0.821, 0.8223, 0.8205, 0.8297, 0.8227, 0.8255, 0.8216, 0.8223, 0.8205, 0.8253, 0.822, 0.8284, 0.8191, 0.8297, 0.8227, 0.8253, 0.822, 0.8246, 0.8187, 0.8149, 0.86, 0.8145, 0.8599, 0.8141, 0.8595, 0.8141, 0.8595, 0.8145, 0.8599, 0.814, 0.8599, 0.8141, 0.8595, 0.8141, 0.8595, 0.814, 0.8599, 0.8135, 0.86, 0.8141, 0.8596, 0.8141, 0.8595, 0.8135, 0.86, 0.8132, 0.8601, 0.8141, 0.8595, 0.8141, 0.8596, 0.8132, 0.8601, 0.8133, 0.8603, 0.8141, 0.8595, 0.8141, 0.8595, 0.8133, 0.8603, 0.8137, 0.8604, 0.8141, 0.8595, 0.8141, 0.8595, 0.8137, 0.8604, 0.8142, 0.8604, 0.8141, 0.8595, 0.8141, 0.8595, 0.8142, 0.8604, 0.8147, 0.8603, 0.8141, 0.8595, 0.8141, 0.8595, 0.8147, 0.8603, 0.815, 0.8602, 0.8141, 0.8595, 0.8141, 0.8595, 0.815, 0.8602, 0.8149, 0.86, 0.8141, 0.8595, 0.8141, 0.8595, 0.8163, 0.8223, 0.8158, 0.821, 0.8176, 0.8219, 0.8157, 0.8296, 0.8226, 0.8182, 0.8198, 0.8181, 0.8218, 0.8182, 0.8197, 0.8262, 0.7998, 0.8219, 0.8033, 0.8206, 0.799, 0.8211, 0.805, 0.83, 0.8088, 0.8047, 0.8068, 0.7944, 0.8075, 0.7937, 0.8053, 0.794, 0.8017, 0.8071, 0.7958, 0.7959, 0.7982, 0.7954, 0.7966, 0.7965, 0.8295, 0.8087, 0.8358, 0.7982, 0.8341, 0.7971, 0.8363, 0.7978, 0.8403, 0.7719, 0.839, 0.7704, 0.8418, 0.7719, 0.8311, 0.7839, 0.8454, 0.7706, 0.8442, 0.7693, 0.844, 0.7709, 0.8356, 0.7812, 0.7816, 0.771, 0.7832, 0.7696, 0.782, 0.7702, 0.7937, 0.7828])
me_circle_002.materials.append(mat_material_001)
me_circle_002.update()

# ---- objects
ob_light = bpy.data.objects.new('Light', light_light)
ob_camera = bpy.data.objects.new('Camera', cam_camera)
ob_cylinder = bpy.data.objects.new('Cylinder', me_cylinder)
ob_circle = bpy.data.objects.new('Circle', me_circle_002)

# ---- transforms, parenting, visibility, modifiers, constraints
ob_light.location = (4.076, 1.005, 5.904)
ob_light.rotation_euler = (0.6503, 0.05522, 1.866)
ob_light.lock_rotations_4d = False
ob_light.empty_display_type = 'ARROWS'
ob_light.color = (0.0, 0.0, 0.0, 0.0)
ob_light.lineart.crease_threshold = 0.0
ob_camera.location = (7.359, -6.926, 4.958)
ob_camera.rotation_euler = (1.109, 0.0, 0.8149)
ob_camera.lock_rotations_4d = False
ob_camera.empty_display_type = 'ARROWS'
ob_camera.color = (0.0, 0.0, 0.0, 0.0)
ob_camera.display_type = 'WIRE'
ob_camera.lineart.crease_threshold = 0.0
ob_cylinder.location = (0.0, 0.0, 0.5145)
ob_cylinder.scale = (0.5167, 0.5167, 0.5167)
ob_circle.location = (-0.01625, -2.052e-07, 1.527)

# ---- collection membership
col_collection.objects.link(ob_light)
col_collection.objects.link(ob_camera)
col_collection.objects.link(ob_cylinder)
col_collection.objects.link(ob_circle)

# ---- scene / render settings (as saved in the file)
scene.camera = ob_camera
scene.frame_start = 1; scene.frame_end = 250; scene.frame_set(2)
scene.render.engine = 'BLENDER_EEVEE_NEXT'
scene.render.bake_bias = 0.0
scene.render.bake_samples = 0
scene.cycles.sampling_pattern = 'TABULATED_SOBOL'
scene.eevee.use_volume_custom_range = False
bpy.context.view_layer.update()
